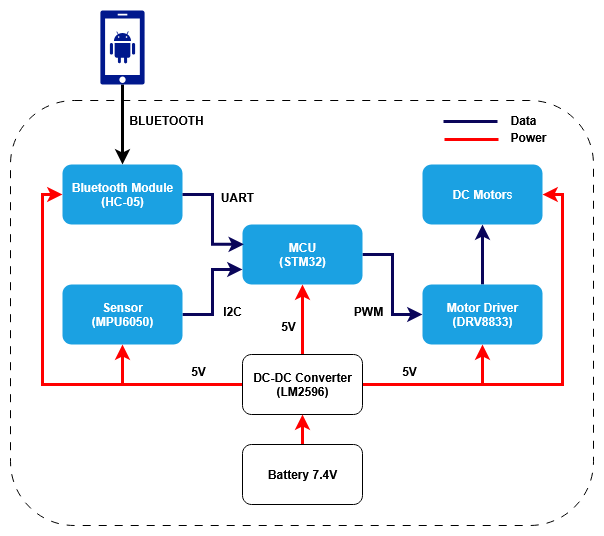

The diagram above was exported from draw.io. Its source (the exported page's mxGraphModel, read from the mxfile embedded in the PNG):
<mxGraphModel dx="817" dy="862" grid="0" gridSize="10" guides="1" tooltips="1" connect="1" arrows="1" fold="1" page="1" pageScale="1" pageWidth="850" pageHeight="850" background="light-dark(#ffffff, #121212)" math="0" shadow="0">
  <root>
    <mxCell id="0" />
    <mxCell id="1" parent="0" />
    <mxCell id="g92tBlWDdXqB7WSc5jas-32" value="" style="rounded=1;whiteSpace=wrap;html=1;fillColor=none;dashed=1;strokeWidth=1;dashPattern=8 8;" vertex="1" parent="1">
      <mxGeometry x="138" y="216" width="583" height="425" as="geometry" />
    </mxCell>
    <mxCell id="g92tBlWDdXqB7WSc5jas-3" value="" style="edgeStyle=orthogonalEdgeStyle;rounded=0;orthogonalLoop=1;jettySize=auto;html=1;strokeWidth=3;strokeColor=light-dark(#0a055a, #ededed);" edge="1" parent="1" source="g92tBlWDdXqB7WSc5jas-1" target="g92tBlWDdXqB7WSc5jas-2">
      <mxGeometry relative="1" as="geometry" />
    </mxCell>
    <mxCell id="g92tBlWDdXqB7WSc5jas-1" value="&lt;div&gt;&lt;b&gt;MCU&lt;/b&gt;&lt;/div&gt;&lt;div&gt;&lt;b&gt;(STM32)&lt;/b&gt;&lt;/div&gt;" style="rounded=1;whiteSpace=wrap;html=1;fillColor=#1ba1e2;fontColor=#ffffff;strokeColor=none;" vertex="1" parent="1">
      <mxGeometry x="370" y="340" width="120" height="60" as="geometry" />
    </mxCell>
    <mxCell id="g92tBlWDdXqB7WSc5jas-13" style="edgeStyle=orthogonalEdgeStyle;rounded=0;orthogonalLoop=1;jettySize=auto;html=1;exitX=0.5;exitY=0;exitDx=0;exitDy=0;entryX=0.5;entryY=1;entryDx=0;entryDy=0;strokeWidth=3;strokeColor=light-dark(#0a055a, #ededed);" edge="1" parent="1" source="g92tBlWDdXqB7WSc5jas-2" target="g92tBlWDdXqB7WSc5jas-8">
      <mxGeometry relative="1" as="geometry" />
    </mxCell>
    <mxCell id="g92tBlWDdXqB7WSc5jas-2" value="&lt;div&gt;&lt;b&gt;Motor Driver&lt;/b&gt;&lt;/div&gt;&lt;div&gt;&lt;b&gt;(DRV8833)&lt;/b&gt;&lt;/div&gt;" style="whiteSpace=wrap;html=1;rounded=1;fillColor=#1ba1e2;fontColor=#ffffff;strokeColor=none;" vertex="1" parent="1">
      <mxGeometry x="550" y="400" width="120" height="60" as="geometry" />
    </mxCell>
    <mxCell id="g92tBlWDdXqB7WSc5jas-12" style="edgeStyle=orthogonalEdgeStyle;rounded=0;orthogonalLoop=1;jettySize=auto;html=1;exitX=1;exitY=0.5;exitDx=0;exitDy=0;entryX=0;entryY=0.75;entryDx=0;entryDy=0;strokeWidth=3;strokeColor=light-dark(#0a055a, #ededed);" edge="1" parent="1" source="g92tBlWDdXqB7WSc5jas-4" target="g92tBlWDdXqB7WSc5jas-1">
      <mxGeometry relative="1" as="geometry" />
    </mxCell>
    <mxCell id="g92tBlWDdXqB7WSc5jas-4" value="&lt;div&gt;&lt;b&gt;Sensor&lt;/b&gt;&lt;/div&gt;&lt;div&gt;&lt;b&gt;(MPU6050)&lt;/b&gt;&lt;/div&gt;" style="rounded=1;whiteSpace=wrap;html=1;fillColor=#1ba1e2;fontColor=#ffffff;strokeColor=none;" vertex="1" parent="1">
      <mxGeometry x="190" y="400" width="120" height="60" as="geometry" />
    </mxCell>
    <mxCell id="g92tBlWDdXqB7WSc5jas-6" value="&lt;div&gt;&lt;b&gt;Bluetooth Module&lt;/b&gt;&lt;/div&gt;&lt;div&gt;&lt;b&gt;(HC-05)&lt;/b&gt;&lt;/div&gt;" style="rounded=1;whiteSpace=wrap;html=1;fillColor=#1ba1e2;strokeColor=none;fontColor=#ffffff;" vertex="1" parent="1">
      <mxGeometry x="190" y="280" width="120" height="60" as="geometry" />
    </mxCell>
    <mxCell id="g92tBlWDdXqB7WSc5jas-8" value="&lt;b&gt;DC Motor&lt;/b&gt;s" style="rounded=1;whiteSpace=wrap;html=1;fillColor=#1ba1e2;fontColor=#ffffff;strokeColor=none;" vertex="1" parent="1">
      <mxGeometry x="550" y="280" width="120" height="60" as="geometry" />
    </mxCell>
    <mxCell id="g92tBlWDdXqB7WSc5jas-18" style="edgeStyle=orthogonalEdgeStyle;rounded=0;orthogonalLoop=1;jettySize=auto;html=1;exitX=0.5;exitY=0;exitDx=0;exitDy=0;entryX=0.5;entryY=1;entryDx=0;entryDy=0;strokeColor=light-dark(#ff0000, #ededed);strokeWidth=3;" edge="1" parent="1" source="g92tBlWDdXqB7WSc5jas-9" target="g92tBlWDdXqB7WSc5jas-1">
      <mxGeometry relative="1" as="geometry" />
    </mxCell>
    <mxCell id="g92tBlWDdXqB7WSc5jas-20" style="edgeStyle=orthogonalEdgeStyle;rounded=0;orthogonalLoop=1;jettySize=auto;html=1;exitX=1;exitY=0.5;exitDx=0;exitDy=0;entryX=1;entryY=0.5;entryDx=0;entryDy=0;strokeColor=light-dark(#ff0000, #ededed);strokeWidth=3;" edge="1" parent="1" source="g92tBlWDdXqB7WSc5jas-9" target="g92tBlWDdXqB7WSc5jas-8">
      <mxGeometry relative="1" as="geometry" />
    </mxCell>
    <mxCell id="g92tBlWDdXqB7WSc5jas-21" style="edgeStyle=orthogonalEdgeStyle;rounded=0;orthogonalLoop=1;jettySize=auto;html=1;exitX=1;exitY=0.5;exitDx=0;exitDy=0;entryX=0.5;entryY=1;entryDx=0;entryDy=0;strokeColor=light-dark(#ff0000, #ededed);strokeWidth=3;" edge="1" parent="1" source="g92tBlWDdXqB7WSc5jas-9" target="g92tBlWDdXqB7WSc5jas-2">
      <mxGeometry relative="1" as="geometry" />
    </mxCell>
    <mxCell id="g92tBlWDdXqB7WSc5jas-22" style="edgeStyle=orthogonalEdgeStyle;rounded=0;orthogonalLoop=1;jettySize=auto;html=1;exitX=0;exitY=0.5;exitDx=0;exitDy=0;entryX=0;entryY=0.5;entryDx=0;entryDy=0;strokeColor=light-dark(#ff0000, #ededed);strokeWidth=3;" edge="1" parent="1" source="g92tBlWDdXqB7WSc5jas-9" target="g92tBlWDdXqB7WSc5jas-6">
      <mxGeometry relative="1" as="geometry" />
    </mxCell>
    <mxCell id="g92tBlWDdXqB7WSc5jas-23" style="edgeStyle=orthogonalEdgeStyle;rounded=0;orthogonalLoop=1;jettySize=auto;html=1;exitX=0;exitY=0.5;exitDx=0;exitDy=0;entryX=0.5;entryY=1;entryDx=0;entryDy=0;strokeWidth=3;strokeColor=light-dark(#ff0000, #ededed);" edge="1" parent="1" source="g92tBlWDdXqB7WSc5jas-9" target="g92tBlWDdXqB7WSc5jas-4">
      <mxGeometry relative="1" as="geometry" />
    </mxCell>
    <mxCell id="g92tBlWDdXqB7WSc5jas-9" value="&lt;div&gt;&lt;b&gt;DC-DC Converter&lt;/b&gt;&lt;/div&gt;&lt;div&gt;&lt;b&gt;(LM2596)&lt;/b&gt;&lt;/div&gt;" style="rounded=1;whiteSpace=wrap;html=1;strokeColor=default;" vertex="1" parent="1">
      <mxGeometry x="370" y="470" width="120" height="60" as="geometry" />
    </mxCell>
    <mxCell id="g92tBlWDdXqB7WSc5jas-19" value="" style="edgeStyle=orthogonalEdgeStyle;rounded=0;orthogonalLoop=1;jettySize=auto;html=1;strokeWidth=3;strokeColor=light-dark(#ff0000, #ededed);" edge="1" parent="1" source="g92tBlWDdXqB7WSc5jas-10" target="g92tBlWDdXqB7WSc5jas-9">
      <mxGeometry relative="1" as="geometry" />
    </mxCell>
    <mxCell id="g92tBlWDdXqB7WSc5jas-10" value="&lt;b&gt;Battery 7.4V&lt;/b&gt;" style="rounded=1;whiteSpace=wrap;html=1;strokeColor=default;" vertex="1" parent="1">
      <mxGeometry x="370" y="560" width="120" height="60" as="geometry" />
    </mxCell>
    <mxCell id="g92tBlWDdXqB7WSc5jas-11" style="edgeStyle=orthogonalEdgeStyle;rounded=0;orthogonalLoop=1;jettySize=auto;html=1;entryX=0.011;entryY=0.33;entryDx=0;entryDy=0;entryPerimeter=0;strokeWidth=3;strokeColor=light-dark(#0a055a, #ededed);" edge="1" parent="1" source="g92tBlWDdXqB7WSc5jas-6" target="g92tBlWDdXqB7WSc5jas-1">
      <mxGeometry relative="1" as="geometry" />
    </mxCell>
    <mxCell id="g92tBlWDdXqB7WSc5jas-24" value="&lt;b&gt;5V&lt;/b&gt;" style="text;strokeColor=none;align=center;fillColor=none;html=1;verticalAlign=middle;whiteSpace=wrap;rounded=0;" vertex="1" parent="1">
      <mxGeometry x="507" y="472" width="60" height="30" as="geometry" />
    </mxCell>
    <mxCell id="g92tBlWDdXqB7WSc5jas-26" value="&lt;b&gt;5V&lt;/b&gt;" style="text;strokeColor=none;align=center;fillColor=none;html=1;verticalAlign=middle;whiteSpace=wrap;rounded=0;" vertex="1" parent="1">
      <mxGeometry x="296" y="472" width="60" height="30" as="geometry" />
    </mxCell>
    <mxCell id="g92tBlWDdXqB7WSc5jas-27" value="&lt;b&gt;UART&lt;/b&gt;" style="text;strokeColor=none;align=center;fillColor=none;html=1;verticalAlign=middle;whiteSpace=wrap;rounded=0;" vertex="1" parent="1">
      <mxGeometry x="335" y="298" width="60" height="30" as="geometry" />
    </mxCell>
    <mxCell id="g92tBlWDdXqB7WSc5jas-28" value="&lt;b&gt;I2C&lt;/b&gt;" style="text;strokeColor=none;align=center;fillColor=none;html=1;verticalAlign=middle;whiteSpace=wrap;rounded=0;" vertex="1" parent="1">
      <mxGeometry x="330" y="412" width="60" height="30" as="geometry" />
    </mxCell>
    <mxCell id="g92tBlWDdXqB7WSc5jas-29" value="&lt;b&gt;PWM&lt;/b&gt;" style="text;strokeColor=none;align=center;fillColor=none;html=1;verticalAlign=middle;whiteSpace=wrap;rounded=0;" vertex="1" parent="1">
      <mxGeometry x="466" y="412" width="60" height="30" as="geometry" />
    </mxCell>
    <mxCell id="g92tBlWDdXqB7WSc5jas-33" value="" style="endArrow=none;html=1;rounded=0;strokeWidth=3;strokeColor=light-dark(#0a055a, #ededed);" edge="1" parent="1">
      <mxGeometry width="50" height="50" relative="1" as="geometry">
        <mxPoint x="571" y="237" as="sourcePoint" />
        <mxPoint x="625" y="237" as="targetPoint" />
      </mxGeometry>
    </mxCell>
    <mxCell id="g92tBlWDdXqB7WSc5jas-34" value="" style="endArrow=none;html=1;rounded=0;strokeWidth=3;strokeColor=light-dark(#ff0000, #ededed);" edge="1" parent="1">
      <mxGeometry width="50" height="50" relative="1" as="geometry">
        <mxPoint x="572" y="255" as="sourcePoint" />
        <mxPoint x="626" y="255" as="targetPoint" />
      </mxGeometry>
    </mxCell>
    <mxCell id="g92tBlWDdXqB7WSc5jas-35" value="&lt;b&gt;Data&lt;/b&gt;" style="text;strokeColor=none;align=center;fillColor=none;html=1;verticalAlign=middle;whiteSpace=wrap;rounded=0;" vertex="1" parent="1">
      <mxGeometry x="621" y="221" width="60" height="30" as="geometry" />
    </mxCell>
    <mxCell id="g92tBlWDdXqB7WSc5jas-36" value="&lt;b&gt;Power&lt;/b&gt;" style="text;strokeColor=none;align=center;fillColor=none;html=1;verticalAlign=middle;whiteSpace=wrap;rounded=0;" vertex="1" parent="1">
      <mxGeometry x="626" y="238" width="60" height="30" as="geometry" />
    </mxCell>
    <mxCell id="g92tBlWDdXqB7WSc5jas-40" style="edgeStyle=orthogonalEdgeStyle;rounded=0;orthogonalLoop=1;jettySize=auto;html=1;entryX=0.5;entryY=0;entryDx=0;entryDy=0;strokeWidth=3;" edge="1" parent="1" source="g92tBlWDdXqB7WSc5jas-37" target="g92tBlWDdXqB7WSc5jas-6">
      <mxGeometry relative="1" as="geometry" />
    </mxCell>
    <mxCell id="g92tBlWDdXqB7WSc5jas-37" value="" style="sketch=0;aspect=fixed;pointerEvents=1;shadow=0;dashed=0;html=1;strokeColor=none;labelPosition=center;verticalLabelPosition=bottom;verticalAlign=top;align=center;fillColor=#00188D;shape=mxgraph.mscae.enterprise.android_phone" vertex="1" parent="1">
      <mxGeometry x="227.8" y="126" width="44.4" height="74" as="geometry" />
    </mxCell>
    <mxCell id="g92tBlWDdXqB7WSc5jas-42" value="&lt;b&gt;BLUETOOTH&lt;/b&gt;" style="text;strokeColor=none;align=center;fillColor=none;html=1;verticalAlign=middle;whiteSpace=wrap;rounded=0;" vertex="1" parent="1">
      <mxGeometry x="264" y="221" width="60" height="30" as="geometry" />
    </mxCell>
    <mxCell id="g92tBlWDdXqB7WSc5jas-43" value="&lt;b&gt;5V&lt;/b&gt;" style="text;strokeColor=none;align=center;fillColor=none;html=1;verticalAlign=middle;whiteSpace=wrap;rounded=0;" vertex="1" parent="1">
      <mxGeometry x="386" y="427" width="60" height="30" as="geometry" />
    </mxCell>
  </root>
</mxGraphModel>